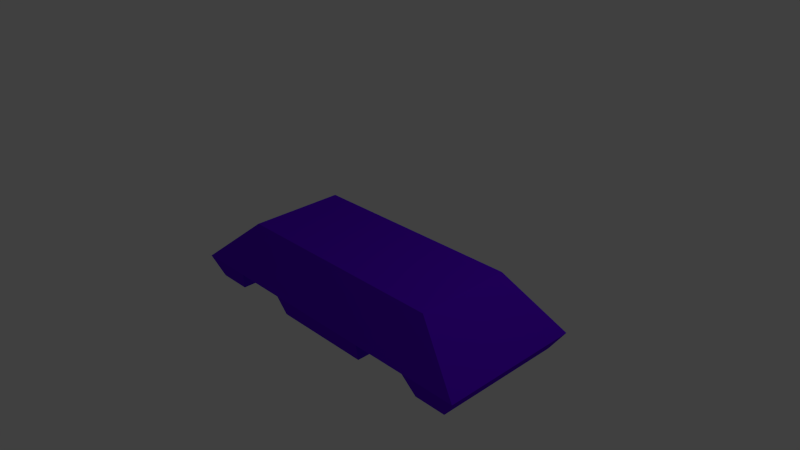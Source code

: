 # Source: DummyVehicle2.blend  (saved by Blender 2.63.0; exported with 4.5.12 LTS)
import bpy
from mathutils import Matrix  # noqa: F401  (used for matrix-valued properties, if any)

bpy.ops.wm.read_factory_settings(use_empty=True)
scene = bpy.context.scene
scene.name = 'Scene'

# ---- collections
col_collection_1 = bpy.data.collections.new('Collection 1'); scene.collection.children.link(col_collection_1)

# ---- materials (node trees are filled in below, after node groups)
mat_material = bpy.data.materials.new('Material')
mat_material.alpha_threshold = 0.0
mat_material.use_transparent_shadow = False
mat_material.roughness = 0.5
mat_material.line_color = (0.0, 0.0, 0.0, 1.0)
mat_carmaterial = bpy.data.materials.new('CarMaterial')
mat_carmaterial.alpha_threshold = 0.0
mat_carmaterial.use_transparent_shadow = False
mat_carmaterial.preview_render_type = 'SHADERBALL'
mat_carmaterial.diffuse_color = (0.1167, 0.0, 0.8, 1.0)
mat_carmaterial.roughness = 0.5
mat_carmaterial.line_color = (0.0, 0.0, 0.0, 1.0)

# ---- material node trees

# ---- world
world_world = bpy.data.worlds.new('World'); scene.world = world_world
world_world.color = (0.05088, 0.05088, 0.05088)
world_world.use_sun_shadow = False
world_world.sun_shadow_jitter_overblur = 0.0
world_world.cycles.sampling_method = 'MANUAL'
world_world.cycles.sample_map_resolution = 256

# ---- cameras
cam_camera = bpy.data.cameras.new('Camera')
cam_camera.clip_end = 100.0
cam_camera.lens = 35.0
cam_camera.sensor_width = 32.0
cam_camera.sensor_height = 18.0
cam_camera.ortho_scale = 7.314
cam_camera.dof.focus_distance = 0.0
cam_camera.dof.aperture_fstop = 128.0

# ---- lights
light_lamp = bpy.data.lights.new('Lamp', 'POINT')
light_lamp.transmission_factor = 0.0
light_lamp.cutoff_distance = 30.0
light_lamp.energy = 100.0
light_lamp.shadow_buffer_clip_start = 1.001
light_lamp.shadow_soft_size = 1.0
light_lamp.shadow_maximum_resolution = 0.006
light_lamp.use_absolute_resolution = True
light_lamp.cycles.use_multiple_importance_sampling = False

# ---- meshes
me_cube = bpy.data.meshes.new('Cube')
me_cube.from_pydata([(-2.359, -1.0, -0.5533), (-2.359, 1.0, -0.5533), (2.354, 1.0, -0.5533), (2.354, -1.0, -0.5533), (-1.584, -0.6712, 0.1084), (-1.584, 0.6712, 0.1084), (1.579, 0.6712, 0.1084), (1.579, -0.6712, 0.1084), (-1.574, -1.0, -0.5533), (-0.788, -1.0, -0.5533), (-0.002537, -1.0, -0.5533), (0.783, -1.0, -0.5533), (1.568, -1.0, -0.5533), (-1.574, 1.0, -0.5533), (-0.788, 1.0, -0.5533), (-0.002536, 1.0, -0.5533), (0.783, 1.0, -0.5533), (1.568, 1.0, -0.5533), (-1.057, -0.6712, 0.1084), (-0.5297, -0.6712, 0.1084), (-0.002537, -0.6712, 0.1084), (0.5247, -0.6712, 0.1084), (1.052, -0.6712, 0.1084), (-1.057, 0.6712, 0.1084), (-0.5297, 0.6712, 0.1084), (-0.002536, 0.6712, 0.1084), (0.5247, 0.6712, 0.1084), (1.052, 0.6712, 0.1084), (-2.171, -0.9202, -0.8316), (-2.171, 0.9202, -0.8316), (2.166, 0.9202, -0.8316), (2.166, -0.9202, -0.8316), (-1.691, -0.9202, -0.8316), (-0.7253, -0.9202, -0.8316), (-0.002537, -0.9202, -0.8316), (0.7203, -0.9202, -0.8316), (1.712, -0.9202, -0.8316), (-1.691, 0.9202, -0.8316), (-0.7253, 0.9202, -0.8316), (-0.002536, 0.9202, -0.8316), (0.7203, 0.9202, -0.8316), (1.712, 0.9202, -0.8316)], [], [(8, 0, 28, 32), (22, 7, 6, 27), (0, 4, 5, 1), (17, 27, 6, 2), (2, 6, 7, 3), (22, 12, 3, 7), (41, 36, 12, 17), (8, 13, 14, 9), (2, 3, 31, 30), (37, 29, 1, 13), (11, 16, 17, 12), (4, 18, 23, 5), (18, 19, 24, 23), (19, 20, 25, 24), (20, 21, 26, 25), (21, 22, 27, 26), (1, 5, 23, 13), (13, 23, 24, 14), (14, 24, 25, 15), (15, 25, 26, 16), (16, 26, 27, 17), (4, 0, 8, 18), (18, 8, 9, 19), (19, 9, 10, 20), (20, 10, 11, 21), (21, 11, 12, 22), (36, 41, 30, 31), (28, 29, 37, 32), (33, 38, 39, 34), (34, 39, 40, 35), (0, 1, 29, 28), (39, 38, 14, 15), (36, 31, 3, 12), (13, 8, 32, 37), (40, 39, 15, 16), (10, 9, 33, 34), (38, 33, 9, 14), (11, 10, 34, 35), (17, 2, 30, 41), (16, 11, 35, 40)])
me_cube.polygons.foreach_set('material_index', [1, 1, 1, 1, 1, 1, 1, 1, 1, 1, 1, 1, 1, 1, 1, 1, 1, 1, 1, 1, 1, 1, 1, 1, 1, 1, 1, 1, 1, 1, 1, 1, 1, 1, 1, 1, 1, 1, 1, 1])
_uv = me_cube.uv_layers.new(name='UVMap')
_uv.uv.foreach_set('vector', [0.1999, 0.7179, 0.1552, 0.6708, 0.1833, 0.6656, 0.2106, 0.6944, 0.4508, 0.1719, 0.4508, 0.1283, 0.5617, 0.1283, 0.5617, 0.1719, 0.4237, 0.4737, 0.4508, 0.3895, 0.5617, 0.3895, 0.5888, 0.4737, 0.6335, 0.9064, 0.7072, 0.9177, 0.6771, 0.9492, 0.5888, 0.9534, 0.5888, 0.04417, 0.5617, 0.1283, 0.4508, 0.1283, 0.4237, 0.04417, 0.3051, 0.9174, 0.3788, 0.9063, 0.4235, 0.9534, 0.3351, 0.949, 0.5822, 0.8882, 0.4302, 0.8882, 0.4236, 0.8623, 0.5888, 0.8623, 0.4236, 0.566, 0.5888, 0.566, 0.5888, 0.6309, 0.4236, 0.6309, 0.5888, 0.9534, 0.4235, 0.9534, 0.4302, 0.9256, 0.5822, 0.9257, 0.8021, 0.695, 0.8294, 0.6663, 0.8575, 0.6715, 0.8127, 0.7185, 0.4236, 0.7974, 0.5888, 0.7974, 0.5888, 0.8623, 0.4236, 0.8623, 0.4508, 0.3895, 0.4508, 0.346, 0.5617, 0.346, 0.5617, 0.3895, 0.4508, 0.346, 0.4508, 0.3025, 0.5617, 0.3025, 0.5617, 0.346, 0.4508, 0.3025, 0.4508, 0.2589, 0.5617, 0.2589, 0.5617, 0.3025, 0.4508, 0.2589, 0.4508, 0.2154, 0.5617, 0.2154, 0.5617, 0.2589, 0.4508, 0.2154, 0.4508, 0.1719, 0.5617, 0.1719, 0.5617, 0.2154, 0.8575, 0.6715, 0.8575, 0.76, 0.8274, 0.7915, 0.8127, 0.7185, 0.8127, 0.7185, 0.8274, 0.7915, 0.7974, 0.8231, 0.7679, 0.7655, 0.7679, 0.7655, 0.7974, 0.8231, 0.7673, 0.8546, 0.7231, 0.8125, 0.7231, 0.8125, 0.7673, 0.8546, 0.7372, 0.8861, 0.6783, 0.8594, 0.6783, 0.8594, 0.7372, 0.8861, 0.7072, 0.9177, 0.6335, 0.9064, 0.155, 0.7594, 0.1552, 0.6708, 0.1999, 0.7179, 0.185, 0.791, 0.185, 0.791, 0.1999, 0.7179, 0.2447, 0.765, 0.2151, 0.8226, 0.2151, 0.8226, 0.2447, 0.765, 0.2894, 0.8121, 0.2451, 0.8542, 0.2451, 0.8542, 0.2894, 0.8121, 0.3341, 0.8592, 0.2751, 0.8858, 0.2751, 0.8858, 0.3341, 0.8592, 0.3788, 0.9063, 0.3051, 0.9174, 0.4302, 0.8882, 0.5822, 0.8882, 0.5822, 0.9257, 0.4302, 0.9256, 0.4302, 0.5014, 0.5822, 0.5014, 0.5822, 0.5411, 0.4302, 0.5411, 0.4302, 0.6544, 0.5822, 0.6545, 0.5822, 0.7142, 0.4302, 0.7141, 0.4302, 0.7141, 0.5822, 0.7142, 0.5822, 0.7739, 0.4302, 0.7738, 0.4237, 0.4737, 0.5888, 0.4737, 0.5822, 0.5014, 0.4302, 0.5014, 0.7058, 0.796, 0.747, 0.7527, 0.7679, 0.7655, 0.7231, 0.8125, 0.4043, 0.8984, 0.4302, 0.9256, 0.4235, 0.9534, 0.3788, 0.9063, 0.5888, 0.566, 0.4236, 0.566, 0.4302, 0.5411, 0.5822, 0.5411, 0.6646, 0.8392, 0.7058, 0.796, 0.7231, 0.8125, 0.6783, 0.8594, 0.2894, 0.8121, 0.2447, 0.765, 0.2656, 0.7523, 0.3067, 0.7956, 0.5822, 0.6545, 0.4302, 0.6544, 0.4236, 0.6309, 0.5888, 0.6309, 0.3341, 0.8592, 0.2894, 0.8121, 0.3067, 0.7956, 0.3479, 0.839, 0.6335, 0.9064, 0.5888, 0.9534, 0.5822, 0.9257, 0.608, 0.8985, 0.5888, 0.7974, 0.4236, 0.7974, 0.4302, 0.7738, 0.5822, 0.7739])
_ca = me_cube.color_attributes.new('Col', 'BYTE_COLOR', 'CORNER')
_ca.data.foreach_set('color', [1.0, 1.0, 1.0, 1.0, 1.0, 1.0, 1.0, 1.0, 1.0, 1.0, 1.0, 1.0, 1.0, 1.0, 1.0, 1.0, 1.0, 1.0, 1.0, 1.0, 1.0, 1.0, 1.0, 1.0, 1.0, 1.0, 1.0, 1.0, 1.0, 1.0, 1.0, 1.0, 1.0, 1.0, 1.0, 1.0, 1.0, 1.0, 1.0, 1.0, 1.0, 1.0, 1.0, 1.0, 1.0, 1.0, 1.0, 1.0, 1.0, 1.0, 1.0, 1.0, 1.0, 1.0, 1.0, 1.0, 1.0, 1.0, 1.0, 1.0, 1.0, 1.0, 1.0, 1.0, 1.0, 1.0, 1.0, 1.0, 1.0, 1.0, 1.0, 1.0, 1.0, 1.0, 1.0, 1.0, 1.0, 1.0, 1.0, 1.0, 1.0, 1.0, 1.0, 1.0, 1.0, 1.0, 1.0, 1.0, 1.0, 1.0, 1.0, 1.0, 1.0, 1.0, 1.0, 1.0, 1.0, 1.0, 1.0, 1.0, 1.0, 1.0, 1.0, 1.0, 1.0, 1.0, 1.0, 1.0, 1.0, 1.0, 1.0, 1.0, 1.0, 1.0, 1.0, 1.0, 1.0, 1.0, 1.0, 1.0, 1.0, 1.0, 1.0, 1.0, 1.0, 1.0, 1.0, 1.0, 1.0, 1.0, 1.0, 1.0, 1.0, 1.0, 1.0, 1.0, 1.0, 1.0, 1.0, 1.0, 1.0, 1.0, 1.0, 1.0, 1.0, 1.0, 1.0, 1.0, 1.0, 1.0, 1.0, 1.0, 1.0, 1.0, 1.0, 1.0, 1.0, 1.0, 1.0, 1.0, 1.0, 1.0, 1.0, 1.0, 1.0, 1.0, 1.0, 1.0, 1.0, 1.0, 1.0, 1.0, 1.0, 1.0, 1.0, 1.0, 1.0, 1.0, 1.0, 1.0, 1.0, 1.0, 1.0, 1.0, 1.0, 1.0, 1.0, 1.0, 1.0, 1.0, 1.0, 1.0, 1.0, 1.0, 1.0, 1.0, 1.0, 1.0, 1.0, 1.0, 1.0, 1.0, 1.0, 1.0, 1.0, 1.0, 1.0, 1.0, 1.0, 1.0, 1.0, 1.0, 1.0, 1.0, 1.0, 1.0, 1.0, 1.0, 1.0, 1.0, 1.0, 1.0, 1.0, 1.0, 1.0, 1.0, 1.0, 1.0, 1.0, 1.0, 1.0, 1.0, 1.0, 1.0, 1.0, 1.0, 1.0, 1.0, 1.0, 1.0, 1.0, 1.0, 1.0, 1.0, 1.0, 1.0, 1.0, 1.0, 1.0, 1.0, 1.0, 1.0, 1.0, 1.0, 1.0, 1.0, 1.0, 1.0, 1.0, 1.0, 1.0, 1.0, 1.0, 1.0, 1.0, 1.0, 1.0, 1.0, 1.0, 1.0, 1.0, 1.0, 1.0, 1.0, 1.0, 1.0, 1.0, 1.0, 1.0, 1.0, 1.0, 1.0, 1.0, 1.0, 1.0, 1.0, 1.0, 1.0, 1.0, 1.0, 1.0, 1.0, 1.0, 1.0, 1.0, 1.0, 1.0, 1.0, 1.0, 1.0, 1.0, 1.0, 1.0, 1.0, 1.0, 1.0, 1.0, 1.0, 1.0, 1.0, 1.0, 1.0, 1.0, 1.0, 1.0, 1.0, 1.0, 1.0, 1.0, 1.0, 1.0, 1.0, 1.0, 1.0, 1.0, 1.0, 1.0, 1.0, 1.0, 1.0, 1.0, 1.0, 1.0, 1.0, 1.0, 1.0, 1.0, 1.0, 1.0, 1.0, 1.0, 1.0, 1.0, 1.0, 1.0, 1.0, 1.0, 1.0, 1.0, 1.0, 1.0, 1.0, 1.0, 1.0, 1.0, 1.0, 1.0, 1.0, 1.0, 1.0, 1.0, 1.0, 1.0, 1.0, 1.0, 1.0, 1.0, 1.0, 1.0, 1.0, 1.0, 1.0, 1.0, 1.0, 1.0, 1.0, 1.0, 1.0, 1.0, 1.0, 1.0, 1.0, 1.0, 1.0, 1.0, 1.0, 1.0, 1.0, 1.0, 1.0, 1.0, 1.0, 1.0, 1.0, 1.0, 1.0, 1.0, 1.0, 1.0, 1.0, 1.0, 1.0, 1.0, 1.0, 1.0, 1.0, 1.0, 1.0, 1.0, 1.0, 1.0, 1.0, 1.0, 1.0, 1.0, 1.0, 1.0, 1.0, 1.0, 1.0, 1.0, 1.0, 1.0, 1.0, 1.0, 1.0, 1.0, 1.0, 1.0, 1.0, 1.0, 1.0, 1.0, 1.0, 1.0, 1.0, 1.0, 1.0, 1.0, 1.0, 1.0, 1.0, 1.0, 1.0, 1.0, 1.0, 1.0, 1.0, 1.0, 1.0, 1.0, 1.0, 1.0, 1.0, 1.0, 1.0, 1.0, 1.0, 1.0, 1.0, 1.0, 1.0, 1.0, 1.0, 1.0, 1.0, 1.0, 1.0, 1.0, 1.0, 1.0, 1.0, 1.0, 1.0, 1.0, 1.0, 1.0, 1.0, 1.0, 1.0, 1.0, 1.0, 1.0, 1.0, 1.0, 1.0, 1.0, 1.0, 1.0, 1.0, 1.0, 1.0, 1.0, 1.0, 1.0, 1.0, 1.0, 1.0, 1.0, 1.0, 1.0, 1.0, 1.0, 1.0, 1.0, 1.0, 1.0, 1.0, 1.0, 1.0, 1.0, 1.0, 1.0, 1.0, 1.0, 1.0, 1.0, 1.0, 1.0, 1.0, 1.0, 1.0, 1.0, 1.0, 1.0, 1.0, 1.0, 1.0, 1.0, 1.0, 1.0, 1.0, 1.0, 1.0, 1.0, 1.0, 1.0, 1.0, 1.0, 1.0, 1.0, 1.0, 1.0, 1.0, 1.0, 1.0, 1.0, 1.0, 1.0, 1.0, 1.0, 1.0, 1.0, 1.0, 1.0, 1.0, 1.0, 1.0, 1.0, 1.0, 1.0, 1.0, 1.0, 1.0, 1.0, 1.0, 1.0, 1.0, 1.0, 1.0, 1.0, 1.0, 1.0, 1.0, 1.0, 1.0, 1.0, 1.0, 1.0, 1.0, 1.0, 1.0, 1.0, 1.0, 1.0, 1.0, 1.0, 1.0, 1.0, 1.0, 1.0, 1.0, 1.0, 1.0, 1.0, 1.0, 1.0, 1.0, 1.0, 1.0, 1.0, 1.0, 1.0, 1.0, 1.0, 1.0, 1.0, 1.0, 1.0, 1.0, 1.0, 1.0, 1.0, 1.0, 1.0, 1.0, 1.0, 1.0, 1.0, 1.0, 1.0, 1.0, 1.0, 1.0, 1.0, 1.0, 1.0, 1.0, 1.0, 1.0, 1.0, 1.0, 1.0, 1.0, 1.0, 1.0, 1.0, 1.0, 1.0, 1.0])
me_cube.materials.append(mat_material)
me_cube.materials.append(mat_carmaterial)
me_cube.use_remesh_preserve_volume = False
me_cube.use_remesh_preserve_attributes = False
me_cube.use_mirror_vertex_groups = False
me_cube.update()

# ---- objects
ob_cube = bpy.data.objects.new('Cube', me_cube)
ob_lamp = bpy.data.objects.new('Lamp', light_lamp)
ob_camera = bpy.data.objects.new('Camera', cam_camera)

# ---- transforms, parenting, visibility, modifiers, constraints
ob_cube.location = (0.0, 0.0, 0.0)
ob_cube.lock_rotations_4d = False
ob_cube.empty_display_type = 'ARROWS'
ob_cube.lineart.crease_threshold = 0.0
ob_lamp.location = (4.076, 1.005, 5.904)
ob_lamp.rotation_euler = (0.6503, 0.05522, 1.866)
ob_lamp.lock_rotations_4d = False
ob_lamp.empty_display_type = 'ARROWS'
ob_lamp.color = (0.0, 0.0, 0.0, 0.0)
ob_lamp.lineart.crease_threshold = 0.0
ob_camera.location = (7.481, -6.508, 5.344)
ob_camera.rotation_euler = (1.109, 0.01082, 0.8149)
ob_camera.lock_rotations_4d = False
ob_camera.empty_display_type = 'ARROWS'
ob_camera.color = (0.0, 0.0, 0.0, 0.0)
ob_camera.display_type = 'WIRE'
ob_camera.lineart.crease_threshold = 0.0

# ---- collection membership
col_collection_1.objects.link(ob_cube)
col_collection_1.objects.link(ob_lamp)
col_collection_1.objects.link(ob_camera)

# ---- scene / render settings (as saved in the file)
scene.camera = ob_camera
scene.frame_start = 1; scene.frame_end = 250; scene.frame_set(1)
scene.render.engine = 'BLENDER_EEVEE_NEXT'
scene.render.image_settings.color_mode = 'RGB'
scene.render.image_settings.compression = 90
scene.render.resolution_percentage = 50
scene.render.dither_intensity = 0.0
scene.render.bake_margin = 2
scene.render.bake_bias = 0.0
scene.cycles.use_denoising = False
scene.cycles.samples = 10
scene.cycles.sampling_pattern = 'TABULATED_SOBOL'
scene.cycles.light_sampling_threshold = 0.0
scene.cycles.use_adaptive_sampling = False
scene.cycles.use_light_tree = False
scene.cycles.blur_glossy = 0.0
scene.cycles.volume_bounces = 1
scene.cycles.pixel_filter_type = 'GAUSSIAN'
scene.cycles.sample_clamp_indirect = 0.0
scene.view_settings.view_transform = 'Standard'
bpy.context.view_layer.update()
